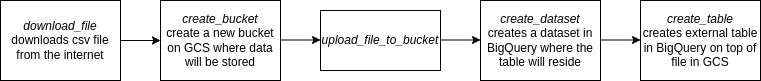

The diagram above was exported from draw.io. Its source (the exported page's mxGraphModel, read from the mxfile embedded in the PNG):
<mxGraphModel dx="2070" dy="1104" grid="1" gridSize="10" guides="1" tooltips="1" connect="1" arrows="1" fold="1" page="1" pageScale="1" pageWidth="827" pageHeight="1169" math="0" shadow="0">
  <root>
    <mxCell id="0" />
    <mxCell id="1" parent="0" />
    <mxCell id="VNF3XTUj3UwMraopEviT-1" value="&lt;div&gt;&lt;i&gt;download_file&lt;/i&gt;&lt;/div&gt;downloads csv file from the internet" style="rounded=0;whiteSpace=wrap;html=1;" vertex="1" parent="1">
      <mxGeometry y="270" width="120" height="80" as="geometry" />
    </mxCell>
    <mxCell id="VNF3XTUj3UwMraopEviT-2" value="&lt;i&gt;upload_file_to_bucket&lt;/i&gt;" style="rounded=0;whiteSpace=wrap;html=1;" vertex="1" parent="1">
      <mxGeometry x="320" y="280" width="120" height="60" as="geometry" />
    </mxCell>
    <mxCell id="VNF3XTUj3UwMraopEviT-4" value="&lt;i&gt;create_dataset&lt;/i&gt;&lt;div&gt;creates a dataset in BigQuery where the table will reside&lt;/div&gt;" style="rounded=0;whiteSpace=wrap;html=1;" vertex="1" parent="1">
      <mxGeometry x="480" y="270" width="120" height="80" as="geometry" />
    </mxCell>
    <mxCell id="VNF3XTUj3UwMraopEviT-5" value="&lt;i&gt;create_table&lt;/i&gt;&lt;div&gt;creates external table in BigQuery on top of file in GCS&lt;/div&gt;" style="rounded=0;whiteSpace=wrap;html=1;" vertex="1" parent="1">
      <mxGeometry x="640" y="270" width="120" height="80" as="geometry" />
    </mxCell>
    <mxCell id="VNF3XTUj3UwMraopEviT-6" value="&lt;i&gt;create_bucket&lt;/i&gt;&lt;div&gt;create a new bucket on GCS where data will be stored&lt;/div&gt;" style="rounded=0;whiteSpace=wrap;html=1;" vertex="1" parent="1">
      <mxGeometry x="160" y="270" width="120" height="80" as="geometry" />
    </mxCell>
    <mxCell id="VNF3XTUj3UwMraopEviT-7" value="" style="endArrow=classic;html=1;rounded=0;exitX=1;exitY=0.5;exitDx=0;exitDy=0;entryX=0;entryY=0.5;entryDx=0;entryDy=0;" edge="1" parent="1" source="VNF3XTUj3UwMraopEviT-1" target="VNF3XTUj3UwMraopEviT-6">
      <mxGeometry width="50" height="50" relative="1" as="geometry">
        <mxPoint x="200" y="440" as="sourcePoint" />
        <mxPoint x="250" y="390" as="targetPoint" />
      </mxGeometry>
    </mxCell>
    <mxCell id="VNF3XTUj3UwMraopEviT-8" value="" style="endArrow=classic;html=1;rounded=0;exitX=1;exitY=0.5;exitDx=0;exitDy=0;entryX=0;entryY=0.5;entryDx=0;entryDy=0;" edge="1" parent="1">
      <mxGeometry width="50" height="50" relative="1" as="geometry">
        <mxPoint x="280" y="309.5" as="sourcePoint" />
        <mxPoint x="320" y="309.5" as="targetPoint" />
      </mxGeometry>
    </mxCell>
    <mxCell id="VNF3XTUj3UwMraopEviT-9" value="" style="endArrow=classic;html=1;rounded=0;exitX=1;exitY=0.5;exitDx=0;exitDy=0;entryX=0;entryY=0.5;entryDx=0;entryDy=0;" edge="1" parent="1">
      <mxGeometry width="50" height="50" relative="1" as="geometry">
        <mxPoint x="440" y="309.5" as="sourcePoint" />
        <mxPoint x="480" y="309.5" as="targetPoint" />
      </mxGeometry>
    </mxCell>
    <mxCell id="VNF3XTUj3UwMraopEviT-10" value="" style="endArrow=classic;html=1;rounded=0;exitX=1;exitY=0.5;exitDx=0;exitDy=0;entryX=0;entryY=0.5;entryDx=0;entryDy=0;" edge="1" parent="1">
      <mxGeometry width="50" height="50" relative="1" as="geometry">
        <mxPoint x="600" y="309.5" as="sourcePoint" />
        <mxPoint x="640" y="309.5" as="targetPoint" />
      </mxGeometry>
    </mxCell>
  </root>
</mxGraphModel>